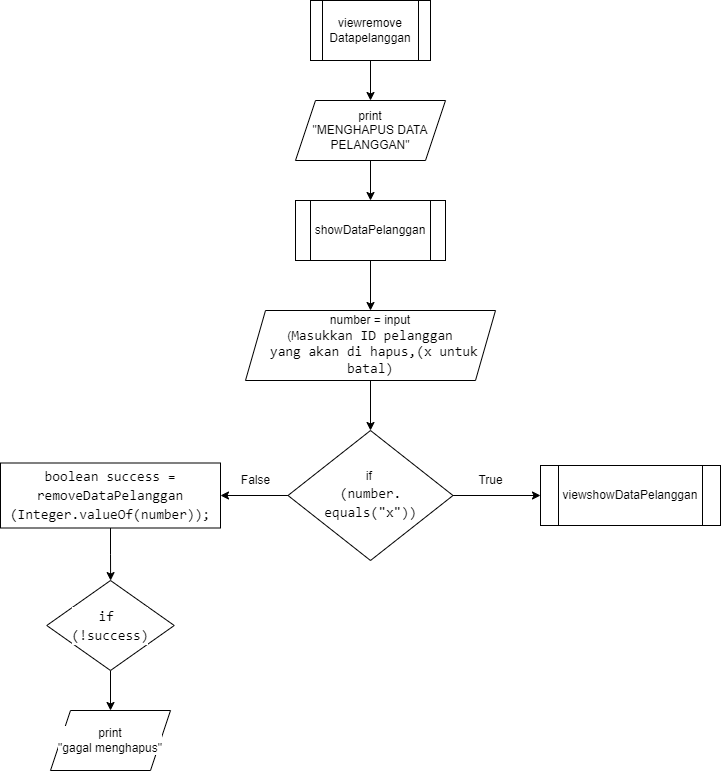

The diagram above was exported from draw.io. Its source (the exported page's mxGraphModel, read from the mxfile embedded in the PNG):
<mxGraphModel dx="852" dy="514" grid="1" gridSize="10" guides="1" tooltips="1" connect="1" arrows="1" fold="1" page="1" pageScale="1" pageWidth="850" pageHeight="1100" math="0" shadow="0">
  <root>
    <mxCell id="0" />
    <mxCell id="1" parent="0" />
    <mxCell id="ppG-rVVpO3eDE9PyiPbM-1" style="edgeStyle=orthogonalEdgeStyle;rounded=0;orthogonalLoop=1;jettySize=auto;html=1;exitX=0.5;exitY=1;exitDx=0;exitDy=0;" parent="1" source="flqcAs_sYb4F6RAklqws-1" target="flqcAs_sYb4F6RAklqws-2" edge="1">
      <mxGeometry relative="1" as="geometry" />
    </mxCell>
    <mxCell id="flqcAs_sYb4F6RAklqws-1" value="viewremove&lt;br&gt;Datapelanggan" style="shape=process;whiteSpace=wrap;html=1;backgroundOutline=1;" parent="1" vertex="1">
      <mxGeometry x="400" y="40" width="120" height="60" as="geometry" />
    </mxCell>
    <mxCell id="ppG-rVVpO3eDE9PyiPbM-2" style="edgeStyle=orthogonalEdgeStyle;rounded=0;orthogonalLoop=1;jettySize=auto;html=1;exitX=0.5;exitY=1;exitDx=0;exitDy=0;entryX=0.5;entryY=0;entryDx=0;entryDy=0;" parent="1" source="flqcAs_sYb4F6RAklqws-2" target="flqcAs_sYb4F6RAklqws-3" edge="1">
      <mxGeometry relative="1" as="geometry" />
    </mxCell>
    <mxCell id="flqcAs_sYb4F6RAklqws-2" value="print&lt;br&gt;&quot;MENGHAPUS DATA&lt;br&gt;PELANGGAN&quot;" style="shape=parallelogram;perimeter=parallelogramPerimeter;whiteSpace=wrap;html=1;fixedSize=1;" parent="1" vertex="1">
      <mxGeometry x="385" y="140" width="150" height="60" as="geometry" />
    </mxCell>
    <mxCell id="ppG-rVVpO3eDE9PyiPbM-3" style="edgeStyle=orthogonalEdgeStyle;rounded=0;orthogonalLoop=1;jettySize=auto;html=1;exitX=0.5;exitY=1;exitDx=0;exitDy=0;entryX=0.5;entryY=0;entryDx=0;entryDy=0;" parent="1" source="flqcAs_sYb4F6RAklqws-3" target="flqcAs_sYb4F6RAklqws-4" edge="1">
      <mxGeometry relative="1" as="geometry" />
    </mxCell>
    <mxCell id="flqcAs_sYb4F6RAklqws-3" value="showDataPelanggan" style="shape=process;whiteSpace=wrap;html=1;backgroundOutline=1;" parent="1" vertex="1">
      <mxGeometry x="385" y="240" width="150" height="60" as="geometry" />
    </mxCell>
    <mxCell id="ppG-rVVpO3eDE9PyiPbM-4" style="edgeStyle=orthogonalEdgeStyle;rounded=0;orthogonalLoop=1;jettySize=auto;html=1;exitX=0.5;exitY=1;exitDx=0;exitDy=0;entryX=0.5;entryY=0;entryDx=0;entryDy=0;" parent="1" source="flqcAs_sYb4F6RAklqws-4" target="flqcAs_sYb4F6RAklqws-5" edge="1">
      <mxGeometry relative="1" as="geometry" />
    </mxCell>
    <mxCell id="flqcAs_sYb4F6RAklqws-4" value="&lt;span style=&quot;background-color: rgb(255, 255, 255);&quot;&gt;number = input&lt;br&gt;(&lt;span style=&quot;font-family: Consolas, &amp;quot;Courier New&amp;quot;, monospace; font-size: 14px;&quot;&gt;Masukkan ID pelanggan&lt;br&gt;&amp;nbsp;yang akan di hapus,(x untuk batal)&lt;/span&gt;&lt;/span&gt;" style="shape=parallelogram;perimeter=parallelogramPerimeter;whiteSpace=wrap;html=1;fixedSize=1;" parent="1" vertex="1">
      <mxGeometry x="335" y="350" width="250" height="70" as="geometry" />
    </mxCell>
    <mxCell id="ppG-rVVpO3eDE9PyiPbM-5" style="edgeStyle=orthogonalEdgeStyle;rounded=0;orthogonalLoop=1;jettySize=auto;html=1;exitX=1;exitY=0.5;exitDx=0;exitDy=0;entryX=0;entryY=0.5;entryDx=0;entryDy=0;" parent="1" source="flqcAs_sYb4F6RAklqws-5" target="flqcAs_sYb4F6RAklqws-6" edge="1">
      <mxGeometry relative="1" as="geometry" />
    </mxCell>
    <mxCell id="ppG-rVVpO3eDE9PyiPbM-6" style="edgeStyle=orthogonalEdgeStyle;rounded=0;orthogonalLoop=1;jettySize=auto;html=1;exitX=0;exitY=0.5;exitDx=0;exitDy=0;entryX=1;entryY=0.5;entryDx=0;entryDy=0;" parent="1" source="flqcAs_sYb4F6RAklqws-5" target="flqcAs_sYb4F6RAklqws-7" edge="1">
      <mxGeometry relative="1" as="geometry" />
    </mxCell>
    <mxCell id="flqcAs_sYb4F6RAklqws-5" value="if&amp;nbsp;&lt;br&gt;&lt;div style=&quot;font-family: Consolas, &amp;quot;Courier New&amp;quot;, monospace; font-size: 14px; line-height: 19px;&quot;&gt;&lt;span style=&quot;background-color: rgb(255, 255, 255);&quot;&gt;(number.&lt;/span&gt;&lt;/div&gt;&lt;div style=&quot;font-family: Consolas, &amp;quot;Courier New&amp;quot;, monospace; font-size: 14px; line-height: 19px;&quot;&gt;&lt;span style=&quot;background-color: rgb(255, 255, 255);&quot;&gt;equals(&quot;x&quot;))&lt;/span&gt;&lt;/div&gt;" style="rhombus;whiteSpace=wrap;html=1;labelBackgroundColor=#FFFFFF;fontColor=#000000;" parent="1" vertex="1">
      <mxGeometry x="377.5" y="470" width="165" height="130" as="geometry" />
    </mxCell>
    <mxCell id="flqcAs_sYb4F6RAklqws-6" value="viewshowDataPelanggan" style="shape=process;whiteSpace=wrap;html=1;backgroundOutline=1;" parent="1" vertex="1">
      <mxGeometry x="630" y="505" width="180" height="60" as="geometry" />
    </mxCell>
    <mxCell id="ppG-rVVpO3eDE9PyiPbM-7" style="edgeStyle=orthogonalEdgeStyle;rounded=0;orthogonalLoop=1;jettySize=auto;html=1;exitX=0.5;exitY=1;exitDx=0;exitDy=0;" parent="1" source="flqcAs_sYb4F6RAklqws-7" target="flqcAs_sYb4F6RAklqws-8" edge="1">
      <mxGeometry relative="1" as="geometry" />
    </mxCell>
    <mxCell id="flqcAs_sYb4F6RAklqws-7" value="&lt;div style=&quot;font-family: Consolas, &amp;quot;Courier New&amp;quot;, monospace; font-size: 14px; line-height: 19px;&quot;&gt;&lt;span style=&quot;background-color: rgb(255, 255, 255);&quot;&gt;boolean success = removeDataPelanggan&lt;/span&gt;&lt;/div&gt;&lt;div style=&quot;font-family: Consolas, &amp;quot;Courier New&amp;quot;, monospace; font-size: 14px; line-height: 19px;&quot;&gt;&lt;span style=&quot;background-color: rgb(255, 255, 255);&quot;&gt;(Integer.valueOf(number));&lt;/span&gt;&lt;/div&gt;" style="rounded=0;whiteSpace=wrap;html=1;labelBackgroundColor=#FFFFFF;fontColor=#000000;" parent="1" vertex="1">
      <mxGeometry x="90" y="502.5" width="220" height="65" as="geometry" />
    </mxCell>
    <mxCell id="ppG-rVVpO3eDE9PyiPbM-9" style="edgeStyle=orthogonalEdgeStyle;rounded=0;orthogonalLoop=1;jettySize=auto;html=1;exitX=0.5;exitY=1;exitDx=0;exitDy=0;" parent="1" source="flqcAs_sYb4F6RAklqws-8" target="flqcAs_sYb4F6RAklqws-9" edge="1">
      <mxGeometry relative="1" as="geometry" />
    </mxCell>
    <mxCell id="flqcAs_sYb4F6RAklqws-8" value="&lt;div style=&quot;font-family: Consolas, &amp;quot;Courier New&amp;quot;, monospace; font-size: 14px; line-height: 19px;&quot;&gt;&lt;span style=&quot;background-color: rgb(255, 255, 255);&quot;&gt;if&amp;nbsp;&lt;/span&gt;&lt;/div&gt;&lt;div style=&quot;font-family: Consolas, &amp;quot;Courier New&amp;quot;, monospace; font-size: 14px; line-height: 19px;&quot;&gt;&lt;span style=&quot;background-color: rgb(255, 255, 255);&quot;&gt;(!success)&lt;/span&gt;&lt;/div&gt;" style="rhombus;whiteSpace=wrap;html=1;labelBackgroundColor=#FFFFFF;fontColor=#000000;" parent="1" vertex="1">
      <mxGeometry x="136.25" y="620" width="127.5" height="90" as="geometry" />
    </mxCell>
    <mxCell id="flqcAs_sYb4F6RAklqws-9" value="print&lt;br&gt;&quot;gagal menghapus&quot;" style="shape=parallelogram;perimeter=parallelogramPerimeter;whiteSpace=wrap;html=1;fixedSize=1;labelBackgroundColor=#FFFFFF;fontColor=#000000;" parent="1" vertex="1">
      <mxGeometry x="140" y="750" width="120" height="60" as="geometry" />
    </mxCell>
    <mxCell id="j4JizUCb9MyKPkTGQ0Pn-1" value="True" style="text;html=1;align=center;verticalAlign=middle;resizable=0;points=[];autosize=1;strokeColor=none;fillColor=none;" vertex="1" parent="1">
      <mxGeometry x="555" y="505" width="50" height="30" as="geometry" />
    </mxCell>
    <mxCell id="j4JizUCb9MyKPkTGQ0Pn-2" value="False" style="text;html=1;align=center;verticalAlign=middle;resizable=0;points=[];autosize=1;strokeColor=none;fillColor=none;" vertex="1" parent="1">
      <mxGeometry x="320" y="505" width="50" height="30" as="geometry" />
    </mxCell>
  </root>
</mxGraphModel>